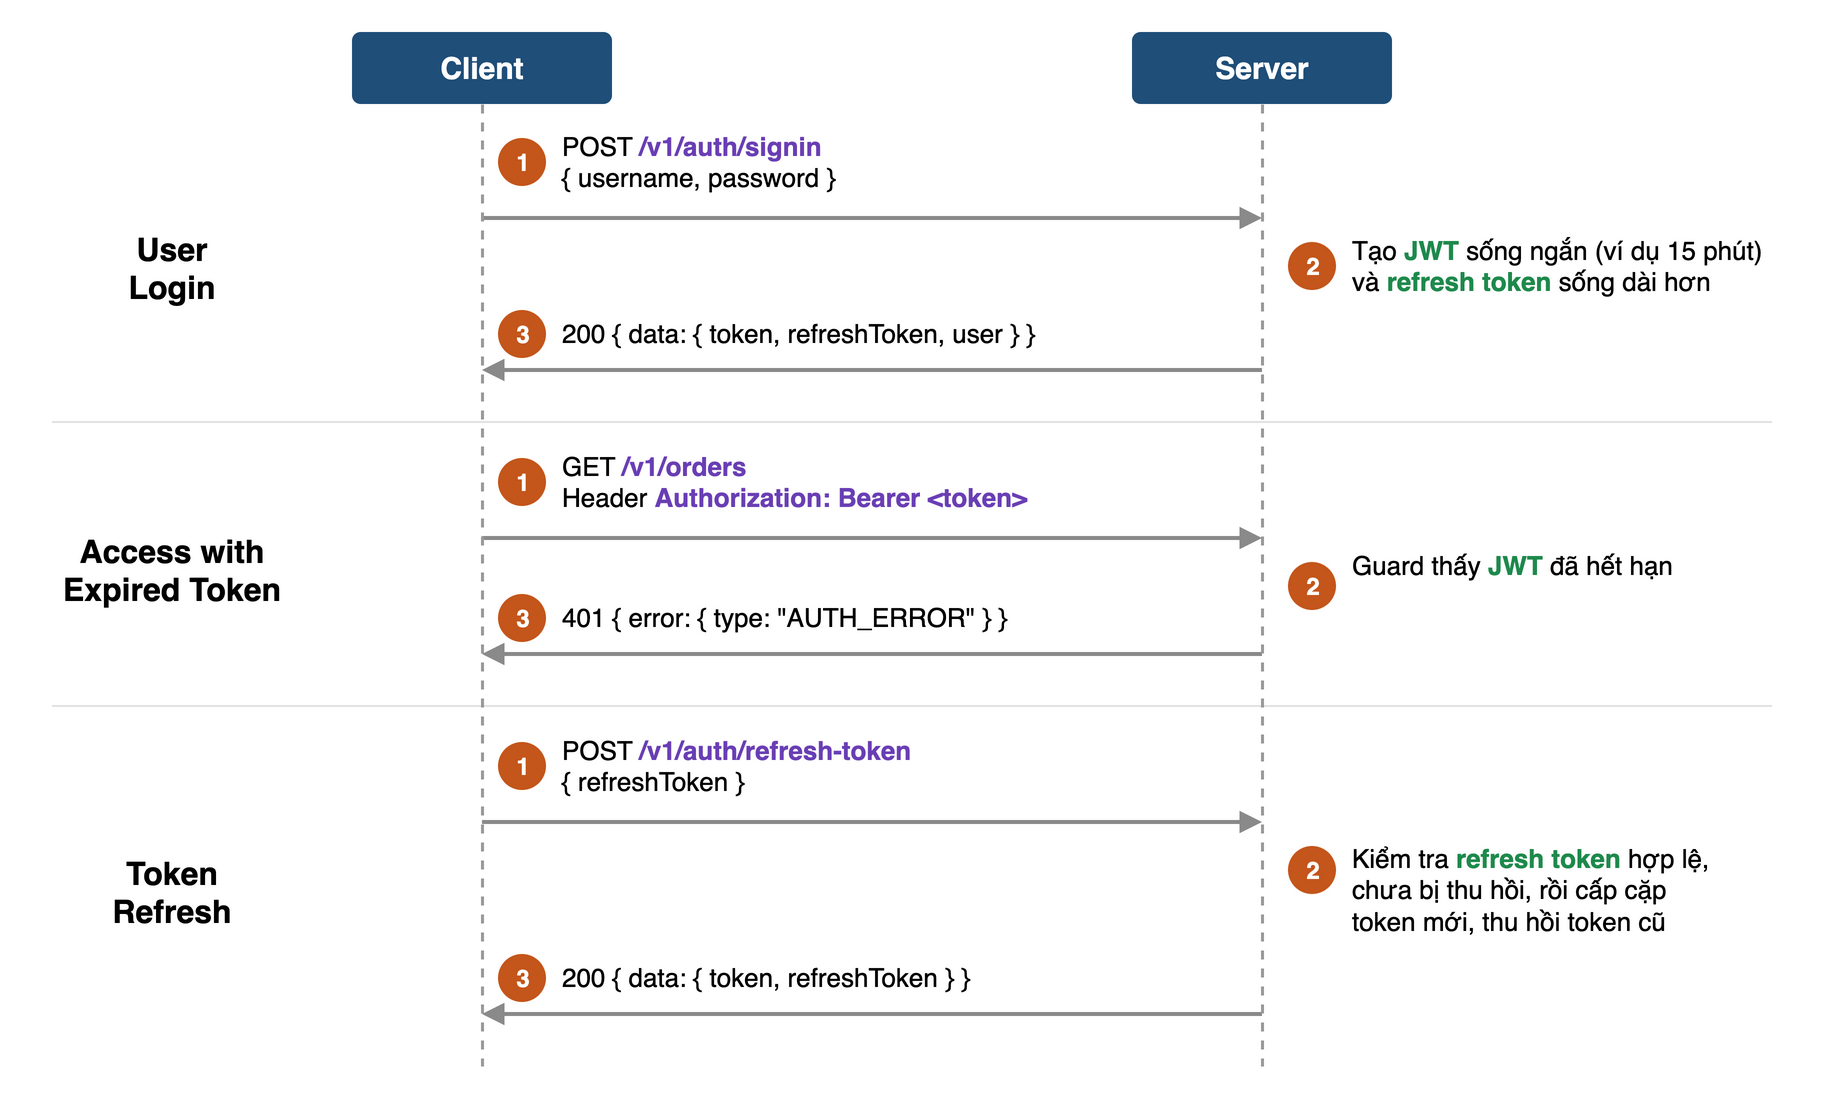

The diagram above was exported from draw.io. Its source (the exported page's mxGraphModel, read from the mxfile embedded in the PNG):
<mxGraphModel grid="0" page="0" adaptiveColors="none">
  <root>
    <mxCell id="0" />
    <mxCell id="1" parent="0" />
    <mxCell id="c2" value="Client" style="fontFamily=Helvetica;rounded=1;whiteSpace=wrap;html=1;arcSize=12;fillColor=#1F4E79;strokeColor=none;fontColor=#FFFFFF;fontStyle=1;fontSize=15;" vertex="1" parent="1">
      <mxGeometry x="170" y="15" width="130" height="36" as="geometry" />
    </mxCell>
    <mxCell id="c3" value="Server" style="fontFamily=Helvetica;rounded=1;whiteSpace=wrap;html=1;arcSize=12;fillColor=#1F4E79;strokeColor=none;fontColor=#FFFFFF;fontStyle=1;fontSize=15;" vertex="1" parent="1">
      <mxGeometry x="560" y="15" width="130" height="36" as="geometry" />
    </mxCell>
    <mxCell id="c4" value="1" style="fontFamily=Helvetica;ellipse;html=1;fillColor=#C4561B;strokeColor=none;fontColor=#FFFFFF;fontStyle=1;fontSize=12;" vertex="1" parent="1">
      <mxGeometry x="243" y="68" width="24" height="24" as="geometry" />
    </mxCell>
    <mxCell id="c5" value="POST &lt;b&gt;&lt;font color=&quot;#6A3FB5&quot;&gt;/v1/auth/signin&lt;/font&gt;&lt;/b&gt;&lt;br&gt;{ username, password }" style="fontFamily=Helvetica;text;html=1;align=left;verticalAlign=middle;whiteSpace=wrap;fontSize=13;spacing=0;" vertex="1" parent="1">
      <mxGeometry x="275" y="60" width="380" height="40" as="geometry" />
    </mxCell>
    <mxCell id="c6" style="endArrow=block;endFill=1;html=1;strokeColor=#8A8A8A;strokeWidth=2;rounded=0;" edge="1" parent="1">
      <mxGeometry relative="1" as="geometry">
        <mxPoint x="235" y="108" as="sourcePoint" />
        <mxPoint x="625" y="108" as="targetPoint" />
      </mxGeometry>
    </mxCell>
    <mxCell id="c7" value="2" style="fontFamily=Helvetica;ellipse;html=1;fillColor=#C4561B;strokeColor=none;fontColor=#FFFFFF;fontStyle=1;fontSize=12;" vertex="1" parent="1">
      <mxGeometry x="638" y="120" width="24" height="24" as="geometry" />
    </mxCell>
    <mxCell id="c8" value="Tạo &lt;b&gt;&lt;font color=&quot;#1E8A4C&quot;&gt;JWT&lt;/font&gt;&lt;/b&gt; sống ngắn (ví dụ 15 phút)&lt;br&gt;và &lt;b&gt;&lt;font color=&quot;#1E8A4C&quot;&gt;refresh token&lt;/font&gt;&lt;/b&gt; sống dài hơn" style="fontFamily=Helvetica;text;html=1;align=left;verticalAlign=middle;whiteSpace=wrap;fontSize=13;spacing=0;" vertex="1" parent="1">
      <mxGeometry x="670" y="110" width="230" height="44" as="geometry" />
    </mxCell>
    <mxCell id="c9" value="3" style="fontFamily=Helvetica;ellipse;html=1;fillColor=#C4561B;strokeColor=none;fontColor=#FFFFFF;fontStyle=1;fontSize=12;" vertex="1" parent="1">
      <mxGeometry x="243" y="154" width="24" height="24" as="geometry" />
    </mxCell>
    <mxCell id="c10" value="200 { data: { token, refreshToken, user } }" style="fontFamily=Helvetica;text;html=1;align=left;verticalAlign=middle;whiteSpace=wrap;fontSize=13;spacing=0;" vertex="1" parent="1">
      <mxGeometry x="275" y="156" width="380" height="20" as="geometry" />
    </mxCell>
    <mxCell id="c11" style="endArrow=block;endFill=1;html=1;strokeColor=#8A8A8A;strokeWidth=2;rounded=0;" edge="1" parent="1">
      <mxGeometry relative="1" as="geometry">
        <mxPoint x="625" y="184" as="sourcePoint" />
        <mxPoint x="235" y="184" as="targetPoint" />
      </mxGeometry>
    </mxCell>
    <mxCell id="c12" value="&lt;b&gt;User&lt;br&gt;Login&lt;/b&gt;" style="fontFamily=Helvetica;text;html=1;align=center;verticalAlign=middle;whiteSpace=wrap;fontSize=16;fontStyle=1;" vertex="1" parent="1">
      <mxGeometry x="10" y="60" width="140" height="146" as="geometry" />
    </mxCell>
    <mxCell id="c13" style="endArrow=none;html=1;strokeColor=#E2E2E2;strokeWidth=1;" edge="1" parent="1">
      <mxGeometry relative="1" as="geometry">
        <mxPoint x="20" y="210" as="sourcePoint" />
        <mxPoint x="880" y="210" as="targetPoint" />
      </mxGeometry>
    </mxCell>
    <mxCell id="c14" value="1" style="fontFamily=Helvetica;ellipse;html=1;fillColor=#C4561B;strokeColor=none;fontColor=#FFFFFF;fontStyle=1;fontSize=12;" vertex="1" parent="1">
      <mxGeometry x="243" y="228" width="24" height="24" as="geometry" />
    </mxCell>
    <mxCell id="c15" value="GET &lt;b&gt;&lt;font color=&quot;#6A3FB5&quot;&gt;/v1/orders&lt;/font&gt;&lt;/b&gt;&lt;br&gt;Header &lt;b&gt;&lt;font color=&quot;#6A3FB5&quot;&gt;Authorization: Bearer &amp;lt;token&amp;gt;&lt;/font&gt;&lt;/b&gt;" style="fontFamily=Helvetica;text;html=1;align=left;verticalAlign=middle;whiteSpace=wrap;fontSize=13;spacing=0;" vertex="1" parent="1">
      <mxGeometry x="275" y="220" width="380" height="40" as="geometry" />
    </mxCell>
    <mxCell id="c16" style="endArrow=block;endFill=1;html=1;strokeColor=#8A8A8A;strokeWidth=2;rounded=0;" edge="1" parent="1">
      <mxGeometry relative="1" as="geometry">
        <mxPoint x="235" y="268" as="sourcePoint" />
        <mxPoint x="625" y="268" as="targetPoint" />
      </mxGeometry>
    </mxCell>
    <mxCell id="c17" value="2" style="fontFamily=Helvetica;ellipse;html=1;fillColor=#C4561B;strokeColor=none;fontColor=#FFFFFF;fontStyle=1;fontSize=12;" vertex="1" parent="1">
      <mxGeometry x="638" y="280" width="24" height="24" as="geometry" />
    </mxCell>
    <mxCell id="c18" value="Guard thấy &lt;b&gt;&lt;font color=&quot;#1E8A4C&quot;&gt;JWT&lt;/font&gt;&lt;/b&gt; đã hết hạn" style="fontFamily=Helvetica;text;html=1;align=left;verticalAlign=middle;whiteSpace=wrap;fontSize=13;spacing=0;" vertex="1" parent="1">
      <mxGeometry x="670" y="270" width="230" height="24" as="geometry" />
    </mxCell>
    <mxCell id="c19" value="3" style="fontFamily=Helvetica;ellipse;html=1;fillColor=#C4561B;strokeColor=none;fontColor=#FFFFFF;fontStyle=1;fontSize=12;" vertex="1" parent="1">
      <mxGeometry x="243" y="296" width="24" height="24" as="geometry" />
    </mxCell>
    <mxCell id="c20" value="401 { error: { type: &quot;AUTH_ERROR&quot; } }" style="fontFamily=Helvetica;text;html=1;align=left;verticalAlign=middle;whiteSpace=wrap;fontSize=13;spacing=0;" vertex="1" parent="1">
      <mxGeometry x="275" y="298" width="380" height="20" as="geometry" />
    </mxCell>
    <mxCell id="c21" style="endArrow=block;endFill=1;html=1;strokeColor=#8A8A8A;strokeWidth=2;rounded=0;" edge="1" parent="1">
      <mxGeometry relative="1" as="geometry">
        <mxPoint x="625" y="326" as="sourcePoint" />
        <mxPoint x="235" y="326" as="targetPoint" />
      </mxGeometry>
    </mxCell>
    <mxCell id="c22" value="&lt;b&gt;Access with&lt;br&gt;Expired Token&lt;/b&gt;" style="fontFamily=Helvetica;text;html=1;align=center;verticalAlign=middle;whiteSpace=wrap;fontSize=16;fontStyle=1;" vertex="1" parent="1">
      <mxGeometry x="10" y="220" width="140" height="128" as="geometry" />
    </mxCell>
    <mxCell id="c23" style="endArrow=none;html=1;strokeColor=#E2E2E2;strokeWidth=1;" edge="1" parent="1">
      <mxGeometry relative="1" as="geometry">
        <mxPoint x="20" y="352" as="sourcePoint" />
        <mxPoint x="880" y="352" as="targetPoint" />
      </mxGeometry>
    </mxCell>
    <mxCell id="c24" value="1" style="fontFamily=Helvetica;ellipse;html=1;fillColor=#C4561B;strokeColor=none;fontColor=#FFFFFF;fontStyle=1;fontSize=12;" vertex="1" parent="1">
      <mxGeometry x="243" y="370" width="24" height="24" as="geometry" />
    </mxCell>
    <mxCell id="c25" value="POST &lt;b&gt;&lt;font color=&quot;#6A3FB5&quot;&gt;/v1/auth/refresh-token&lt;/font&gt;&lt;/b&gt;&lt;br&gt;{ refreshToken }" style="fontFamily=Helvetica;text;html=1;align=left;verticalAlign=middle;whiteSpace=wrap;fontSize=13;spacing=0;" vertex="1" parent="1">
      <mxGeometry x="275" y="362" width="380" height="40" as="geometry" />
    </mxCell>
    <mxCell id="c26" style="endArrow=block;endFill=1;html=1;strokeColor=#8A8A8A;strokeWidth=2;rounded=0;" edge="1" parent="1">
      <mxGeometry relative="1" as="geometry">
        <mxPoint x="235" y="410" as="sourcePoint" />
        <mxPoint x="625" y="410" as="targetPoint" />
      </mxGeometry>
    </mxCell>
    <mxCell id="c27" value="2" style="fontFamily=Helvetica;ellipse;html=1;fillColor=#C4561B;strokeColor=none;fontColor=#FFFFFF;fontStyle=1;fontSize=12;" vertex="1" parent="1">
      <mxGeometry x="638" y="422" width="24" height="24" as="geometry" />
    </mxCell>
    <mxCell id="c28" value="Kiểm tra &lt;b&gt;&lt;font color=&quot;#1E8A4C&quot;&gt;refresh token&lt;/font&gt;&lt;/b&gt; hợp lệ,&lt;br&gt;chưa bị thu hồi, rồi cấp cặp&lt;br&gt;token mới, thu hồi token cũ" style="fontFamily=Helvetica;text;html=1;align=left;verticalAlign=middle;whiteSpace=wrap;fontSize=13;spacing=0;" vertex="1" parent="1">
      <mxGeometry x="670" y="412" width="230" height="64" as="geometry" />
    </mxCell>
    <mxCell id="c29" value="3" style="fontFamily=Helvetica;ellipse;html=1;fillColor=#C4561B;strokeColor=none;fontColor=#FFFFFF;fontStyle=1;fontSize=12;" vertex="1" parent="1">
      <mxGeometry x="243" y="476" width="24" height="24" as="geometry" />
    </mxCell>
    <mxCell id="c30" value="200 { data: { token, refreshToken } }" style="fontFamily=Helvetica;text;html=1;align=left;verticalAlign=middle;whiteSpace=wrap;fontSize=13;spacing=0;" vertex="1" parent="1">
      <mxGeometry x="275" y="478" width="380" height="20" as="geometry" />
    </mxCell>
    <mxCell id="c31" style="endArrow=block;endFill=1;html=1;strokeColor=#8A8A8A;strokeWidth=2;rounded=0;" edge="1" parent="1">
      <mxGeometry relative="1" as="geometry">
        <mxPoint x="625" y="506" as="sourcePoint" />
        <mxPoint x="235" y="506" as="targetPoint" />
      </mxGeometry>
    </mxCell>
    <mxCell id="c32" value="&lt;b&gt;Token&lt;br&gt;Refresh&lt;/b&gt;" style="fontFamily=Helvetica;text;html=1;align=center;verticalAlign=middle;whiteSpace=wrap;fontSize=16;fontStyle=1;" vertex="1" parent="1">
      <mxGeometry x="10" y="362" width="140" height="166" as="geometry" />
    </mxCell>
    <mxCell id="c33" style="endArrow=none;html=1;strokeColor=#9A9A9A;strokeWidth=1.5;dashed=1;" edge="1" parent="1">
      <mxGeometry relative="1" as="geometry">
        <mxPoint x="235" y="51" as="sourcePoint" />
        <mxPoint x="235" y="532" as="targetPoint" />
      </mxGeometry>
    </mxCell>
    <mxCell id="c34" style="endArrow=none;html=1;strokeColor=#9A9A9A;strokeWidth=1.5;dashed=1;" edge="1" parent="1">
      <mxGeometry relative="1" as="geometry">
        <mxPoint x="625" y="51" as="sourcePoint" />
        <mxPoint x="625" y="532" as="targetPoint" />
      </mxGeometry>
    </mxCell>
  </root>
</mxGraphModel>